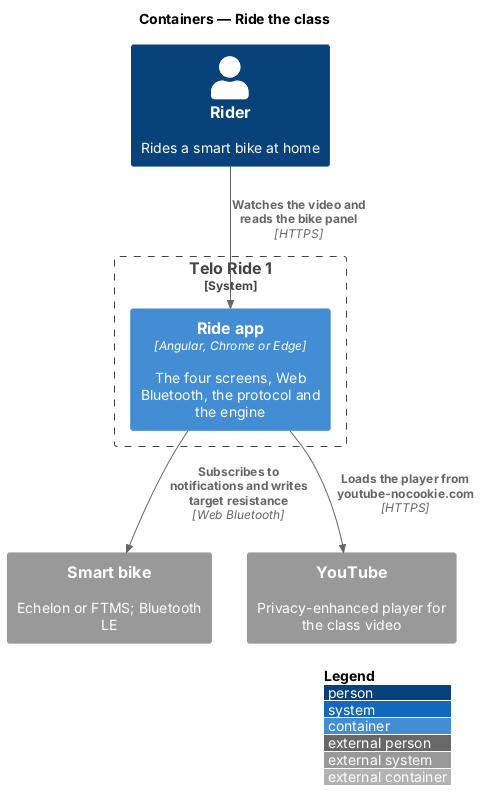

The diagram above was rendered by PlantUML. Its source (embedded in the PNG):
@startuml
!include <C4/C4_Container>
LAYOUT_WITH_LEGEND()
title Containers — Ride the class

Person(rider, "Rider", "Rides a smart bike at home")
System_Boundary(telo, "Telo Ride 1") {
  Container(app, "Ride app", "Angular, Chrome or Edge", "The four screens, Web Bluetooth, the protocol and the engine")
}
System_Ext(bike, "Smart bike", "Echelon or FTMS; Bluetooth LE")
System_Ext(youtube, "YouTube", "Privacy-enhanced player for the class video")

Rel(rider, app, "Watches the video and reads the bike panel", "HTTPS")
Rel(app, bike, "Subscribes to notifications and writes target resistance", "Web Bluetooth")
Rel(app, youtube, "Loads the player from youtube-nocookie.com", "HTTPS")
@enduml